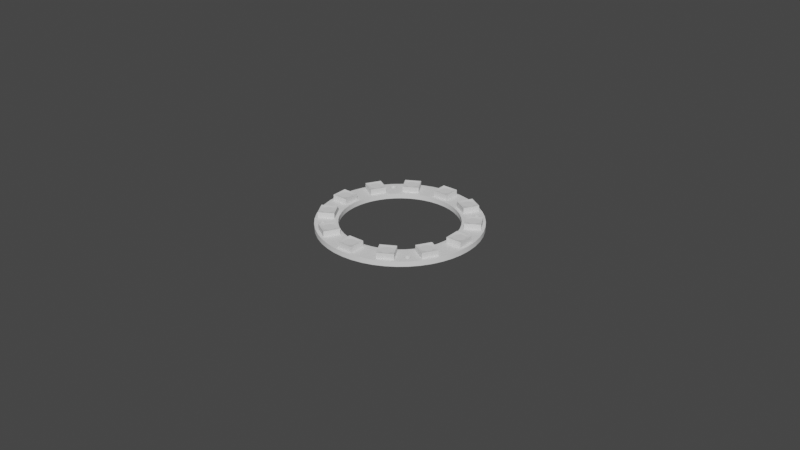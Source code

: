 # Source: neopixel_A-RGB_rings.blend  (saved by Blender 3.3.6; exported with 4.5.12 LTS)
import bpy
from mathutils import Matrix  # noqa: F401  (used for matrix-valued properties, if any)

bpy.ops.wm.read_factory_settings(use_empty=True)
scene = bpy.context.scene
scene.name = 'Scene'

# ---- collections
col_neopixel_a_rgb_ring_12_leds = bpy.data.collections.new('neopixel A-RGB ring 12 LEDs'); scene.collection.children.link(col_neopixel_a_rgb_ring_12_leds)
col_booleans = bpy.data.collections.new('booleans'); scene.collection.children.link(col_booleans)
col_booleans.hide_render = True

# ---- materials (node trees are filled in below, after node groups)
mat_warm_white_plastic = bpy.data.materials.new('warm white plastic')
mat_silver_contacts = bpy.data.materials.new('silver contacts')
mat_black_pcb = bpy.data.materials.new('black pcb')

# ---- node groups
ng_auto_smooth = bpy.data.node_groups.new('Auto Smooth', 'GeometryNodeTree')
_s = ng_auto_smooth.interface.new_socket(name='Geometry', in_out='OUTPUT', socket_type='NodeSocketGeometry')
_s = ng_auto_smooth.interface.new_socket(name='Geometry', in_out='INPUT', socket_type='NodeSocketGeometry')
_s = ng_auto_smooth.interface.new_socket(name='Angle', in_out='INPUT', socket_type='NodeSocketFloat')
_s.subtype = 'ANGLE'
_s.min_value = 0.0
_s.max_value = 3.142
ng_auto_smooth.is_modifier = True
_N = ng_auto_smooth.nodes; _L = ng_auto_smooth.links
n0 = _N.new('NodeGroupOutput'); n0.name = 'Group Output'; n0.location = (480, -100)
n1 = _N.new('NodeGroupInput'); n1.name = 'Group Input'; n1.location = (-420, -300)
n2 = _N.new('NodeGroupInput'); n2.name = 'Group Input.001'; n2.location = (-60, -100)
n3 = _N.new('GeometryNodeSetShadeSmooth'); n3.name = 'Set Shade Smooth'; n3.location = (120, -100)
n3.domain = 'EDGE'
n4 = _N.new('GeometryNodeSetShadeSmooth'); n4.name = 'Set Shade Smooth.001'; n4.location = (300, -100)
n5 = _N.new('GeometryNodeInputMeshEdgeAngle'); n5.name = 'Edge Angle'; n5.location = (-420, -220)
n6 = _N.new('GeometryNodeInputEdgeSmooth'); n6.name = 'Is Edge Smooth'; n6.location = (-60, -160)
n7 = _N.new('GeometryNodeInputShadeSmooth'); n7.name = 'Is Face Smooth'; n7.location = (-240, -340)
n8 = _N.new('FunctionNodeBooleanMath'); n8.name = 'Boolean Math'; n8.location = (-60, -220)
n9 = _N.new('FunctionNodeCompare'); n9.name = 'Compare'; n9.location = (-240, -180)
n9.operation = 'LESS_EQUAL'
_L.new(n5.outputs[0], n9.inputs[0])
_L.new(n4.outputs[0], n0.inputs[0])
_L.new(n1.outputs[1], n9.inputs[1])
_L.new(n9.outputs[0], n8.inputs[0])
_L.new(n7.outputs[0], n8.inputs[1])
_L.new(n2.outputs[0], n3.inputs[0])
_L.new(n6.outputs[0], n3.inputs[1])
_L.new(n3.outputs[0], n4.inputs[0])
_L.new(n8.outputs[0], n3.inputs[2])
n0.is_active_output = True

# ---- material node trees

# ---- world
world_world = bpy.data.worlds.new('World'); scene.world = world_world
world_world.use_nodes = True; world_world.node_tree.nodes.clear()
_N = world_world.node_tree.nodes; _L = world_world.node_tree.links
n0 = _N.new('ShaderNodeOutputWorld'); n0.name = 'World Output'; n0.location = (300, 300)
n1 = _N.new('ShaderNodeBackground'); n1.name = 'Background'; n1.location = (10, 300)
n1.inputs[0].default_value = (0.05088, 0.05088, 0.05088, 1.0)
_L.new(n1.outputs[0], n0.inputs[0])
n0.is_active_output = True
world_world.color = (0.05088, 0.05088, 0.05088)
world_world.use_sun_shadow = False
world_world.sun_shadow_jitter_overblur = 0.0

# ---- meshes
me_cube = bpy.data.meshes.new('Cube')
me_cube.from_pydata([(-0.0025, -0.0025, 0.0016), (-0.0025, 0.0025, 0.0016), (0.0025, -0.0025, 0.0016), (0.0025, 0.0025, 0.0016), (-0.0025, -0.0025, 0.0034), (-0.0025, 0.0025, 0.0034), (0.0025, 0.0025, 0.0034), (0.0025, -0.0025, 0.0034), (-0.00072, -0.0018, 0.0032), (-0.0018, -0.00072, 0.0032), (-0.0018, 0.00072, 0.0032), (-0.00072, 0.0018, 0.0032), (0.0018, -0.00072, 0.0032), (0.00072, -0.0018, 0.0032), (0.00072, 0.0018, 0.0032), (0.0018, 0.00072, 0.0032)], [], [(0, 4, 5, 1), (1, 5, 6, 3), (3, 6, 7, 2), (2, 7, 4, 0), (7, 13, 8, 4), (15, 14, 11, 10, 9, 8, 13, 12), (6, 15, 12, 7), (5, 11, 14, 6), (4, 8, 9), (10, 11, 5), (12, 13, 7), (14, 15, 6), (4, 9, 10, 5)])
me_cube.polygons.foreach_set('use_smooth', [True] * 13)
me_cube.polygons.foreach_set('material_index', [0, 0, 0, 0, 0, 1, 0, 0, 0, 0, 0, 0, 0])
_k = set([(8, 9), (8, 13), (9, 10), (10, 11), (11, 14), (12, 13), (12, 15), (14, 15)])
me_cube.attributes.new('sharp_edge', 'BOOLEAN', 'EDGE').data.foreach_set('value', [ (min(e.vertices), max(e.vertices)) in _k for e in me_cube.edges])
_uv = me_cube.uv_layers.new(name='UVMap')
_uv.uv.foreach_set('vector', [0.375, 0.0, 0.625, 0.0, 0.625, 0.25, 0.375, 0.25, 0.375, 0.25, 0.625, 0.25, 0.625, 0.5, 0.375, 0.5, 0.375, 0.5, 0.625, 0.5, 0.625, 0.75, 0.375, 0.75, 0.375, 0.75, 0.625, 0.75, 0.625, 1.0, 0.375, 1.0, 0.6432, 0.7318, 0.72, 0.7, 0.78, 0.7, 0.875, 0.75, 0.675, 0.595, 0.72, 0.55, 0.78, 0.55, 0.825, 0.595, 0.825, 0.655, 0.78, 0.7, 0.72, 0.7, 0.675, 0.655, 0.6432, 0.5182, 0.675, 0.595, 0.675, 0.655, 0.625, 0.75, 0.8568, 0.5182, 0.78, 0.55, 0.72, 0.55, 0.625, 0.5, 0.8568, 0.7318, 0.78, 0.7, 0.825, 0.655, 0.825, 0.595, 0.78, 0.55, 0.8568, 0.5182, 0.675, 0.655, 0.72, 0.7, 0.6432, 0.7318, 0.72, 0.55, 0.675, 0.595, 0.6432, 0.5182, 0.8568, 0.7318, 0.825, 0.655, 0.825, 0.595, 0.875, 0.5])
me_cube.materials.append(mat_warm_white_plastic)
me_cube.materials.append(mat_silver_contacts)
me_cube.update()
me_circle_001 = bpy.data.meshes.new('Circle.001')
me_circle_001.from_pydata([(0.0, 0.025, 0.0), (-0.003263, 0.02479, 0.0), (-0.00647, 0.02415, 0.0), (-0.009567, 0.0231, 0.0), (-0.0125, 0.02165, 0.0), (-0.01522, 0.01983, 0.0), (-0.01768, 0.01768, 0.0), (-0.01983, 0.01522, 0.0), (-0.02165, 0.0125, 0.0), (-0.0231, 0.009567, 0.0), (-0.02415, 0.00647, 0.0), (-0.02479, 0.003263, 0.0), (-0.025, 0.0, 0.0), (-0.02479, -0.003263, 0.0), (-0.02415, -0.00647, 0.0), (-0.0231, -0.009567, 0.0), (-0.02165, -0.0125, 0.0), (-0.01983, -0.01522, 0.0), (-0.01768, -0.01768, 0.0), (-0.01522, -0.01983, 0.0), (-0.0125, -0.02165, 0.0), (-0.009567, -0.0231, 0.0), (-0.00647, -0.02415, 0.0), (-0.003263, -0.02479, 0.0), (0.0, -0.025, 0.0), (0.003263, -0.02479, 0.0), (0.00647, -0.02415, 0.0), (0.009567, -0.0231, 0.0), (0.0125, -0.02165, 0.0), (0.01522, -0.01983, 0.0), (0.01768, -0.01768, 0.0), (0.01983, -0.01522, 0.0), (0.02165, -0.0125, 0.0), (0.0231, -0.009567, 0.0), (0.02415, -0.00647, 0.0), (0.02479, -0.003263, 0.0), (0.025, 0.0, 0.0), (0.02479, 0.003263, 0.0), (0.02415, 0.00647, 0.0), (0.0231, 0.009567, 0.0), (0.02165, 0.0125, 0.0), (0.01983, 0.01522, 0.0), (0.01768, 0.01768, 0.0), (0.01522, 0.01983, 0.0), (0.0125, 0.02165, 0.0), (0.009567, 0.0231, 0.0), (0.00647, 0.02415, 0.0), (0.003263, 0.02479, 0.0), (0.0, 0.018, 0.0), (-0.002349, 0.01785, 0.0), (-0.004659, 0.01739, 0.0), (-0.006888, 0.01663, 0.0), (-0.009, 0.01559, 0.0), (-0.01096, 0.01428, 0.0), (-0.01273, 0.01273, 0.0), (-0.01428, 0.01096, 0.0), (-0.01559, 0.009, 0.0), (-0.01663, 0.006888, 0.0), (-0.01739, 0.004659, 0.0), (-0.01785, 0.002349, 0.0), (-0.018, 0.0, 0.0), (-0.01785, -0.002349, 0.0), (-0.01739, -0.004659, 0.0), (-0.01663, -0.006888, 0.0), (-0.01559, -0.009, 0.0), (-0.01428, -0.01096, 0.0), (-0.01273, -0.01273, 0.0), (-0.01096, -0.01428, 0.0), (-0.009, -0.01559, 0.0), (-0.006888, -0.01663, 0.0), (-0.004659, -0.01739, 0.0), (-0.002349, -0.01785, 0.0), (0.0, -0.018, 0.0), (0.002349, -0.01785, 0.0), (0.004659, -0.01739, 0.0), (0.006888, -0.01663, 0.0), (0.009, -0.01559, 0.0), (0.01096, -0.01428, 0.0), (0.01273, -0.01273, 0.0), (0.01428, -0.01096, 0.0), (0.01559, -0.009, 0.0), (0.01663, -0.006888, 0.0), (0.01739, -0.004659, 0.0), (0.01785, -0.002349, 0.0), (0.018, 0.0, 0.0), (0.01785, 0.002349, 0.0), (0.01739, 0.004659, 0.0), (0.01663, 0.006888, 0.0), (0.01559, 0.009, 0.0), (0.01428, 0.01096, 0.0), (0.01273, 0.01273, 0.0), (0.01096, 0.01428, 0.0), (0.009, 0.01559, 0.0), (0.006888, 0.01663, 0.0), (0.004659, 0.01739, 0.0), (0.002349, 0.01785, 0.0)], [], [(49, 1, 2, 50), (50, 2, 3, 51), (51, 3, 4, 52), (52, 4, 5, 53), (53, 5, 6, 54), (54, 6, 7, 55), (55, 7, 8, 56), (56, 8, 9, 57), (57, 9, 10, 58), (58, 10, 11, 59), (59, 11, 12, 60), (60, 12, 13, 61), (61, 13, 14, 62), (62, 14, 15, 63), (63, 15, 16, 64), (64, 16, 17, 65), (65, 17, 18, 66), (66, 18, 19, 67), (67, 19, 20, 68), (68, 20, 21, 69), (69, 21, 22, 70), (70, 22, 23, 71), (71, 23, 24, 72), (72, 24, 25, 73), (73, 25, 26, 74), (74, 26, 27, 75), (75, 27, 28, 76), (76, 28, 29, 77), (77, 29, 30, 78), (78, 30, 31, 79), (79, 31, 32, 80), (80, 32, 33, 81), (81, 33, 34, 82), (82, 34, 35, 83), (83, 35, 36, 84), (84, 36, 37, 85), (85, 37, 38, 86), (86, 38, 39, 87), (87, 39, 40, 88), (88, 40, 41, 89), (89, 41, 42, 90), (90, 42, 43, 91), (91, 43, 44, 92), (92, 44, 45, 93), (93, 45, 46, 94), (94, 46, 47, 95), (95, 47, 0, 48), (48, 0, 1, 49)])
me_circle_001.polygons.foreach_set('use_smooth', [True] * 48)
_uv = me_circle_001.uv_layers.new(name='UVMap')
_uv.uv.foreach_set('vector', [0.0, 0.0, 0.0, 0.0, 0.0, 0.0, 0.0, 0.0, 0.0, 0.0, 0.0, 0.0, 0.0, 0.0, 0.0, 0.0, 0.0, 0.0, 0.0, 0.0, 0.0, 0.0, 0.0, 0.0, 0.0, 0.0, 0.0, 0.0, 0.0, 0.0, 0.0, 0.0, 0.0, 0.0, 0.0, 0.0, 0.0, 0.0, 0.0, 0.0, 0.0, 0.0, 0.0, 0.0, 0.0, 0.0, 0.0, 0.0, 0.0, 0.0, 0.0, 0.0, 0.0, 0.0, 0.0, 0.0, 0.0, 0.0, 0.0, 0.0, 0.0, 0.0, 0.0, 0.0, 0.0, 0.0, 0.0, 0.0, 0.0, 0.0, 0.0, 0.0, 0.0, 0.0, 0.0, 0.0, 0.0, 0.0, 0.0, 0.0, 0.0, 0.0, 0.0, 0.0, 0.0, 0.0, 0.0, 0.0, 0.0, 0.0, 0.0, 0.0, 0.0, 0.0, 0.0, 0.0, 0.0, 0.0, 0.0, 0.0, 0.0, 0.0, 0.0, 0.0, 0.0, 0.0, 0.0, 0.0, 0.0, 0.0, 0.0, 0.0, 0.0, 0.0, 0.0, 0.0, 0.0, 0.0, 0.0, 0.0, 0.0, 0.0, 0.0, 0.0, 0.0, 0.0, 0.0, 0.0, 0.0, 0.0, 0.0, 0.0, 0.0, 0.0, 0.0, 0.0, 0.0, 0.0, 0.0, 0.0, 0.0, 0.0, 0.0, 0.0, 0.0, 0.0, 0.0, 0.0, 0.0, 0.0, 0.0, 0.0, 0.0, 0.0, 0.0, 0.0, 0.0, 0.0, 0.0, 0.0, 0.0, 0.0, 0.0, 0.0, 0.0, 0.0, 0.0, 0.0, 0.0, 0.0, 0.0, 0.0, 0.0, 0.0, 0.0, 0.0, 0.0, 0.0, 0.0, 0.0, 0.0, 0.0, 0.0, 0.0, 0.0, 0.0, 0.0, 0.0, 0.0, 0.0, 0.0, 0.0, 0.0, 0.0, 0.0, 0.0, 0.0, 0.0, 0.0, 0.0, 0.0, 0.0, 0.0, 0.0, 0.0, 0.0, 0.0, 0.0, 0.0, 0.0, 0.0, 0.0, 0.0, 0.0, 0.0, 0.0, 0.0, 0.0, 0.0, 0.0, 0.0, 0.0, 0.0, 0.0, 0.0, 0.0, 0.0, 0.0, 0.0, 0.0, 0.0, 0.0, 0.0, 0.0, 0.0, 0.0, 0.0, 0.0, 0.0, 0.0, 0.0, 0.0, 0.0, 0.0, 0.0, 0.0, 0.0, 0.0, 0.0, 0.0, 0.0, 0.0, 0.0, 0.0, 0.0, 0.0, 0.0, 0.0, 0.0, 0.0, 0.0, 0.0, 0.0, 0.0, 0.0, 0.0, 0.0, 0.0, 0.0, 0.0, 0.0, 0.0, 0.0, 0.0, 0.0, 0.0, 0.0, 0.0, 0.0, 0.0, 0.0, 0.0, 0.0, 0.0, 0.0, 0.0, 0.0, 0.0, 0.0, 0.0, 0.0, 0.0, 0.0, 0.0, 0.0, 0.0, 0.0, 0.0, 0.0, 0.0, 0.0, 0.0, 0.0, 0.0, 0.0, 0.0, 0.0, 0.0, 0.0, 0.0, 0.0, 0.0, 0.0, 0.0, 0.0, 0.0, 0.0, 0.0, 0.0, 0.0, 0.0, 0.0, 0.0, 0.0, 0.0, 0.0, 0.0, 0.0, 0.0, 0.0, 0.0, 0.0, 0.0, 0.0, 0.0, 0.0, 0.0, 0.0, 0.0, 0.0, 0.0, 0.0, 0.0, 0.0, 0.0, 0.0, 0.0, 0.0, 0.0, 0.0, 0.0, 0.0, 0.0, 0.0, 0.0, 0.0, 0.0, 0.0, 0.0, 0.0, 0.0, 0.0, 0.0, 0.0, 0.0, 0.0, 0.0, 0.0, 0.0, 0.0, 0.0, 0.0, 0.0, 0.0, 0.0, 0.0, 0.0, 0.0, 0.0, 0.0, 0.0, 0.0, 0.0, 0.0])
me_circle_001.materials.append(mat_black_pcb)
me_circle_001.update()
me_cube_001 = bpy.data.meshes.new('Cube.001')
me_cube_001.from_pydata([(-0.0025, 0.019, 0.0016), (-0.0025, 0.024, 0.0016), (0.0025, 0.019, 0.0016), (0.0025, 0.024, 0.0016), (-0.0025, 0.019, 0.0034), (-0.0025, 0.024, 0.0034), (0.0025, 0.024, 0.0034), (0.0025, 0.019, 0.0034), (-0.00072, 0.0197, 0.0032), (-0.0018, 0.02078, 0.0032), (-0.0018, 0.02222, 0.0032), (-0.00072, 0.0233, 0.0032), (0.0018, 0.02078, 0.0032), (0.00072, 0.0197, 0.0032), (0.00072, 0.0233, 0.0032), (0.0018, 0.02222, 0.0032)], [], [(0, 4, 5, 1), (1, 5, 6, 3), (3, 6, 7, 2), (2, 7, 4, 0), (7, 13, 8, 4), (15, 14, 11, 10, 9, 8, 13, 12), (6, 15, 12, 7), (5, 11, 14, 6), (4, 8, 9), (10, 11, 5), (12, 13, 7), (14, 15, 6), (4, 9, 10, 5)])
me_cube_001.polygons.foreach_set('use_smooth', [True] * 13)
me_cube_001.polygons.foreach_set('material_index', [0, 0, 0, 0, 0, 1, 0, 0, 0, 0, 0, 0, 0])
_k = set([(8, 9), (8, 13), (9, 10), (10, 11), (11, 14), (12, 13), (12, 15), (14, 15)])
me_cube_001.attributes.new('sharp_edge', 'BOOLEAN', 'EDGE').data.foreach_set('value', [ (min(e.vertices), max(e.vertices)) in _k for e in me_cube_001.edges])
_uv = me_cube_001.uv_layers.new(name='UVMap')
_uv.uv.foreach_set('vector', [0.375, 0.0, 0.625, 0.0, 0.625, 0.25, 0.375, 0.25, 0.375, 0.25, 0.625, 0.25, 0.625, 0.5, 0.375, 0.5, 0.375, 0.5, 0.625, 0.5, 0.625, 0.75, 0.375, 0.75, 0.375, 0.75, 0.625, 0.75, 0.625, 1.0, 0.375, 1.0, 0.6432, 0.7318, 0.72, 0.7, 0.78, 0.7, 0.875, 0.75, 0.675, 0.595, 0.72, 0.55, 0.78, 0.55, 0.825, 0.595, 0.825, 0.655, 0.78, 0.7, 0.72, 0.7, 0.675, 0.655, 0.6432, 0.5182, 0.675, 0.595, 0.675, 0.655, 0.625, 0.75, 0.8568, 0.5182, 0.78, 0.55, 0.72, 0.55, 0.625, 0.5, 0.8568, 0.7318, 0.78, 0.7, 0.825, 0.655, 0.825, 0.595, 0.78, 0.55, 0.8568, 0.5182, 0.675, 0.655, 0.72, 0.7, 0.6432, 0.7318, 0.72, 0.55, 0.675, 0.595, 0.6432, 0.5182, 0.8568, 0.7318, 0.825, 0.655, 0.825, 0.595, 0.875, 0.5])
me_cube_001.materials.append(mat_warm_white_plastic)
me_cube_001.materials.append(mat_silver_contacts)
me_cube_001.update()
me_cylinder = bpy.data.meshes.new('Cylinder')
me_cylinder.from_pydata([(0.016, 0.017, -0.01), (0.016, 0.017, 0.01), (0.0165, 0.01687, -0.01), (0.0165, 0.01687, 0.01), (0.01687, 0.0165, -0.01), (0.01687, 0.0165, 0.01), (0.017, 0.016, -0.01), (0.017, 0.016, 0.01), (0.01687, 0.0155, -0.01), (0.01687, 0.0155, 0.01), (0.0165, 0.01513, -0.01), (0.0165, 0.01513, 0.01), (0.016, 0.015, -0.01), (0.016, 0.015, 0.01), (0.0155, 0.01513, -0.01), (0.0155, 0.01513, 0.01), (0.01513, 0.0155, -0.01), (0.01513, 0.0155, 0.01), (0.015, 0.016, -0.01), (0.015, 0.016, 0.01), (0.01513, 0.0165, -0.01), (0.01513, 0.0165, 0.01), (0.0155, 0.01687, -0.01), (0.0155, 0.01687, 0.01)], [], [(0, 1, 3, 2), (2, 3, 5, 4), (4, 5, 7, 6), (6, 7, 9, 8), (8, 9, 11, 10), (10, 11, 13, 12), (12, 13, 15, 14), (14, 15, 17, 16), (16, 17, 19, 18), (18, 19, 21, 20), (3, 1, 23, 21, 19, 17, 15, 13, 11, 9, 7, 5), (20, 21, 23, 22), (22, 23, 1, 0), (0, 2, 4, 6, 8, 10, 12, 14, 16, 18, 20, 22)])
me_cylinder.polygons.foreach_set('use_smooth', [True] * 14)
_uv = me_cylinder.uv_layers.new(name='UVMap')
_uv.uv.foreach_set('vector', [1.0, 0.5, 1.0, 1.0, 0.9167, 1.0, 0.9167, 0.5, 0.9167, 0.5, 0.9167, 1.0, 0.8333, 1.0, 0.8333, 0.5, 0.8333, 0.5, 0.8333, 1.0, 0.75, 1.0, 0.75, 0.5, 0.75, 0.5, 0.75, 1.0, 0.6667, 1.0, 0.6667, 0.5, 0.6667, 0.5, 0.6667, 1.0, 0.5833, 1.0, 0.5833, 0.5, 0.5833, 0.5, 0.5833, 1.0, 0.5, 1.0, 0.5, 0.5, 0.5, 0.5, 0.5, 1.0, 0.4167, 1.0, 0.4167, 0.5, 0.4167, 0.5, 0.4167, 1.0, 0.3333, 1.0, 0.3333, 0.5, 0.3333, 0.5, 0.3333, 1.0, 0.25, 1.0, 0.25, 0.5, 0.25, 0.5, 0.25, 1.0, 0.1667, 1.0, 0.1667, 0.5, 0.37, 0.4578, 0.25, 0.49, 0.13, 0.4578, 0.04215, 0.37, 0.01, 0.25, 0.04215, 0.13, 0.13, 0.04215, 0.25, 0.01, 0.37, 0.04215, 0.4578, 0.13, 0.49, 0.25, 0.4578, 0.37, 0.1667, 0.5, 0.1667, 1.0, 0.08333, 1.0, 0.08333, 0.5, 0.08333, 0.5, 0.08333, 1.0, 7.451e-08, 1.0, 7.451e-08, 0.5, 0.75, 0.49, 0.87, 0.4578, 0.9578, 0.37, 0.99, 0.25, 0.9578, 0.13, 0.87, 0.04215, 0.75, 0.01, 0.63, 0.04215, 0.5422, 0.13, 0.51, 0.25, 0.5422, 0.37, 0.63, 0.4578])
me_cylinder.materials.append(mat_black_pcb)
me_cylinder.update()

# ---- objects
ob_12__empty = bpy.data.objects.new('12_ empty', None)
ob_neopixel = bpy.data.objects.new('neopixel', me_cube)
ob_12__pcb = bpy.data.objects.new('12_ pcb', me_circle_001)
ob_12__neopixel = bpy.data.objects.new('12_ neopixel', me_cube_001)
ob_12__screws = bpy.data.objects.new('12_ screws', me_cylinder)

# ---- transforms, parenting, visibility, modifiers, constraints
ob_12__empty.location = (0.0, 0.0, 0.0)
ob_12__empty.rotation_euler = (0.0, -0.0, 0.5236)
ob_12__empty.empty_display_type = 'SINGLE_ARROW'
ob_12__empty.empty_display_size = 0.02
ob_12__empty.hide_render = True
ob_neopixel.location = (0.0, 0.0, 0.0)
ob_neopixel.hide_render = True
_m = ob_neopixel.modifiers.new('Auto Smooth', 'NODES')
_m.node_group = ng_auto_smooth
_gi = [s.identifier for s in ng_auto_smooth.interface.items_tree if s.item_type == 'SOCKET' and s.in_out == 'INPUT']
_m[_gi[1]] = 0.5236  # Angle
ob_12__pcb.location = (0.0, 0.0, 0.0)
_m = ob_12__pcb.modifiers.new('Solidify', 'SOLIDIFY')
_m.thickness = 0.0016
_m.offset = 1.0
_m = ob_12__pcb.modifiers.new('Boolean', 'BOOLEAN')
_m.object = ob_12__screws
_m.solver = 'FAST'
_m = ob_12__pcb.modifiers.new('Auto Smooth', 'NODES')
_m.node_group = ng_auto_smooth
_gi = [s.identifier for s in ng_auto_smooth.interface.items_tree if s.item_type == 'SOCKET' and s.in_out == 'INPUT']
_m[_gi[1]] = 0.5236  # Angle
ob_12__neopixel.location = (0.0, 0.0, 0.0)
_m = ob_12__neopixel.modifiers.new('Array', 'ARRAY')
_m.count = 12
_m.use_relative_offset = False
_m.use_object_offset = True
_m.offset_object = ob_12__empty
_m = ob_12__neopixel.modifiers.new('Auto Smooth', 'NODES')
_m.node_group = ng_auto_smooth
_gi = [s.identifier for s in ng_auto_smooth.interface.items_tree if s.item_type == 'SOCKET' and s.in_out == 'INPUT']
_m[_gi[1]] = 0.5236  # Angle
ob_12__screws.location = (0.0, 0.0, 0.0)
_m = ob_12__screws.modifiers.new('Mirror', 'MIRROR')
_m.use_axis = (True, True, False)
_m = ob_12__screws.modifiers.new('Auto Smooth', 'NODES')
_m.node_group = ng_auto_smooth
_gi = [s.identifier for s in ng_auto_smooth.interface.items_tree if s.item_type == 'SOCKET' and s.in_out == 'INPUT']
_m[_gi[1]] = 0.6981  # Angle

# ---- collection membership
scene.collection.objects.link(ob_12__empty)
scene.collection.objects.link(ob_neopixel)
col_neopixel_a_rgb_ring_12_leds.objects.link(ob_12__pcb)
col_neopixel_a_rgb_ring_12_leds.objects.link(ob_12__neopixel)
col_booleans.objects.link(ob_12__screws)

# ---- scene / render settings (as saved in the file)
scene.frame_start = 0; scene.frame_end = 0; scene.frame_set(0)
scene.render.engine = 'CYCLES'
scene.cycles.sampling_pattern = 'TABULATED_SOBOL'
scene.cycles.use_light_tree = False
scene.view_settings.view_transform = 'Filmic'
bpy.context.view_layer.update()

# ---- added for rendering (the .blend has no active camera and no usable light): camera, sun
cam_auto = bpy.data.cameras.new('AutoCamera')
cam_auto.lens = 50.0
cam_auto.sensor_width = 36.0
cam_auto.clip_end = 1000.0
ob_auto_camera = bpy.data.objects.new('AutoCamera', cam_auto)
scene.collection.objects.link(ob_auto_camera)
ob_auto_camera.location = (0.185045, -0.222054, 0.148036)
ob_auto_camera.rotation_euler = (1.09748, -7.21219e-08, 0.694738)
scene.camera = ob_auto_camera
light_auto_sun = bpy.data.lights.new('AutoSun', 'SUN')
light_auto_sun.energy = 3.0
light_auto_sun.angle = 0.0523599
ob_auto_sun = bpy.data.objects.new('AutoSun', light_auto_sun)
scene.collection.objects.link(ob_auto_sun)
ob_auto_sun.rotation_euler = (0.872665, 0.174533, 0.523599)
bpy.context.view_layer.update()
